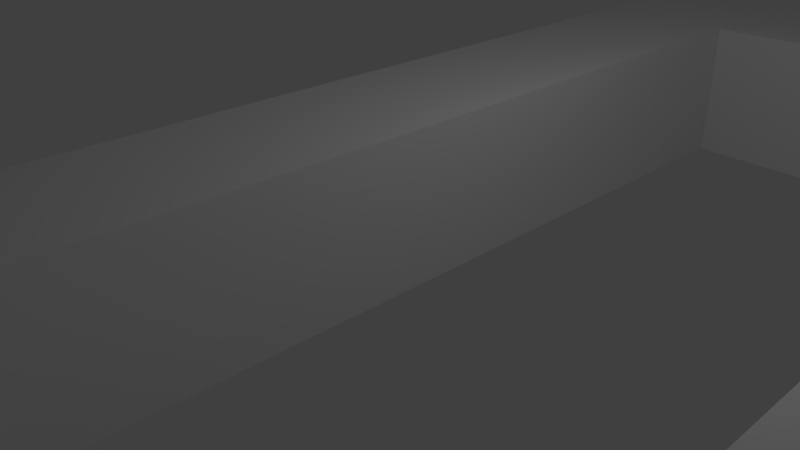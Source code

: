 # Source: 01_baseTable_.blend  (saved by Blender 2.79.0; exported with 4.5.12 LTS)
import bpy
from mathutils import Matrix  # noqa: F401  (used for matrix-valued properties, if any)

bpy.ops.wm.read_factory_settings(use_empty=True)
scene = bpy.context.scene
scene.name = 'Scene'

# ---- collections
col_collection_1 = bpy.data.collections.new('Collection 1'); scene.collection.children.link(col_collection_1)

# ---- world
world_world = bpy.data.worlds.new('World'); scene.world = world_world
world_world.color = (0.05088, 0.05088, 0.05088)
world_world.use_sun_shadow = False
world_world.sun_shadow_jitter_overblur = 0.0
world_world.cycles.sampling_method = 'MANUAL'

# ---- cameras
cam_camera = bpy.data.cameras.new('Camera')
cam_camera.clip_end = 100.0
cam_camera.lens = 35.0
cam_camera.sensor_width = 32.0
cam_camera.sensor_height = 18.0
cam_camera.ortho_scale = 7.314
cam_camera.dof.focus_distance = 0.0
cam_camera.dof.aperture_fstop = 128.0

# ---- lights
light_lamp = bpy.data.lights.new('Lamp', 'POINT')
light_lamp.transmission_factor = 0.0
light_lamp.cutoff_distance = 30.0
light_lamp.energy = 100.0
light_lamp.shadow_buffer_clip_start = 1.001
light_lamp.shadow_soft_size = 0.1
light_lamp.shadow_maximum_resolution = 0.006
light_lamp.use_absolute_resolution = True

# ---- meshes
me_plane_003 = bpy.data.meshes.new('Plane.003')
me_plane_003.from_pydata([(-1.0, -1.0, 0.0), (1.0, -1.0, 0.0), (-1.0, 1.0, 0.0), (1.0, 1.0, 0.0), (-1.0, 1.0, 4.977), (-1.0, -1.0, 4.977), (1.0, -1.0, 4.977), (1.0, 1.0, 4.977)], [], [(0, 2, 3, 1), (5, 6, 7, 4), (3, 2, 4, 7), (0, 1, 6, 5), (1, 3, 7, 6), (2, 0, 5, 4)])
me_plane_003.use_remesh_preserve_volume = False
me_plane_003.use_remesh_preserve_attributes = False
me_plane_003.use_mirror_vertex_groups = False
me_plane_003.update()
me_plane_002 = bpy.data.meshes.new('Plane.002')
me_plane_002.from_pydata([(-1.0, -1.007, 0.0), (1.0, -1.007, 0.0), (-1.0, 0.9928, 0.0), (1.0, 0.9928, 0.0), (-1.0, -1.007, 0.0), (1.0, -1.007, 0.0), (-1.0, 0.9928, 0.0), (1.0, 0.9928, 0.0), (-1.0, -1.007, 0.0), (1.0, -1.007, 0.0), (-1.0, 0.9928, 0.0), (1.0, 0.9928, 0.0), (-1.0, -1.007, 0.0), (1.0, -1.007, 0.0), (-1.0, 0.9928, 0.0), (1.0, 0.9928, 0.0), (-1.0, -1.007, 10.47), (1.0, -1.007, 10.47), (-1.0, 0.9928, 10.47), (1.0, 0.9928, 10.47), (-1.0, -1.007, 10.47), (1.0, -1.007, 10.47), (-1.0, 0.9928, 10.47), (1.0, 0.9928, 10.47), (-1.0, 0.9928, 16.29), (-1.0, -1.007, 16.29), (1.0, -1.007, 16.29), (1.0, 0.9928, 16.29)], [], [(0, 2, 3, 1), (6, 4, 8, 10), (1, 3, 7, 5), (2, 0, 4, 6), (3, 2, 6, 7), (0, 1, 5, 4), (11, 10, 14, 15), (7, 6, 10, 11), (4, 5, 9, 8), (5, 7, 11, 9), (13, 15, 19, 17), (8, 9, 13, 12), (9, 11, 15, 13), (10, 8, 12, 14), (19, 18, 22, 23), (14, 12, 16, 18), (15, 14, 18, 19), (12, 13, 17, 16), (20, 21, 26, 25), (16, 17, 21, 20), (17, 19, 23, 21), (18, 16, 20, 22), (25, 26, 27, 24), (21, 23, 27, 26), (22, 20, 25, 24), (23, 22, 24, 27)])
_ca = me_plane_002.color_attributes.new('Col', 'BYTE_COLOR', 'CORNER')
_ca.data.foreach_set('color', [1.0, 1.0, 1.0, 1.0, 1.0, 1.0, 1.0, 1.0, 1.0, 1.0, 1.0, 1.0, 1.0, 1.0, 1.0, 1.0, 1.0, 1.0, 1.0, 1.0, 1.0, 1.0, 1.0, 1.0, 1.0, 1.0, 1.0, 1.0, 1.0, 1.0, 1.0, 1.0, 1.0, 1.0, 1.0, 1.0, 1.0, 1.0, 1.0, 1.0, 1.0, 1.0, 1.0, 1.0, 1.0, 1.0, 1.0, 1.0, 1.0, 1.0, 1.0, 1.0, 1.0, 1.0, 1.0, 1.0, 1.0, 1.0, 1.0, 1.0, 1.0, 1.0, 1.0, 1.0, 1.0, 1.0, 1.0, 1.0, 1.0, 1.0, 1.0, 1.0, 1.0, 1.0, 1.0, 1.0, 1.0, 1.0, 1.0, 1.0, 1.0, 1.0, 1.0, 1.0, 1.0, 1.0, 1.0, 1.0, 1.0, 1.0, 1.0, 1.0, 1.0, 1.0, 1.0, 1.0, 1.0, 1.0, 1.0, 1.0, 1.0, 1.0, 1.0, 1.0, 1.0, 1.0, 1.0, 1.0, 1.0, 1.0, 1.0, 1.0, 1.0, 1.0, 1.0, 1.0, 1.0, 1.0, 1.0, 1.0, 1.0, 1.0, 1.0, 1.0, 1.0, 1.0, 1.0, 1.0, 1.0, 1.0, 1.0, 1.0, 1.0, 1.0, 1.0, 1.0, 1.0, 1.0, 1.0, 1.0, 1.0, 1.0, 1.0, 1.0, 1.0, 1.0, 1.0, 1.0, 1.0, 1.0, 1.0, 1.0, 1.0, 1.0, 1.0, 1.0, 1.0, 1.0, 1.0, 1.0, 1.0, 1.0, 1.0, 1.0, 1.0, 1.0, 1.0, 1.0, 1.0, 1.0, 1.0, 1.0, 1.0, 1.0, 1.0, 1.0, 1.0, 1.0, 1.0, 1.0, 1.0, 1.0, 1.0, 1.0, 1.0, 1.0, 1.0, 1.0, 1.0, 1.0, 1.0, 1.0, 1.0, 1.0, 1.0, 1.0, 1.0, 1.0, 1.0, 1.0, 1.0, 1.0, 1.0, 1.0, 1.0, 1.0, 1.0, 1.0, 1.0, 1.0, 1.0, 1.0, 1.0, 1.0, 1.0, 1.0, 1.0, 1.0, 1.0, 1.0, 1.0, 1.0, 1.0, 1.0, 1.0, 1.0, 1.0, 1.0, 1.0, 1.0, 1.0, 1.0, 1.0, 1.0, 1.0, 1.0, 1.0, 1.0, 1.0, 1.0, 1.0, 1.0, 1.0, 1.0, 1.0, 1.0, 1.0, 1.0, 1.0, 1.0, 1.0, 1.0, 1.0, 1.0, 1.0, 1.0, 1.0, 1.0, 1.0, 1.0, 1.0, 1.0, 1.0, 1.0, 1.0, 1.0, 1.0, 1.0, 1.0, 1.0, 1.0, 1.0, 1.0, 1.0, 1.0, 1.0, 1.0, 1.0, 1.0, 1.0, 1.0, 1.0, 1.0, 1.0, 1.0, 1.0, 1.0, 1.0, 1.0, 1.0, 1.0, 1.0, 1.0, 1.0, 1.0, 1.0, 1.0, 1.0, 1.0, 1.0, 1.0, 1.0, 1.0, 1.0, 1.0, 1.0, 1.0, 1.0, 1.0, 1.0, 1.0, 1.0, 1.0, 1.0, 1.0, 1.0, 1.0, 1.0, 1.0, 1.0, 1.0, 1.0, 1.0, 1.0, 1.0, 1.0, 1.0, 1.0, 1.0, 1.0, 1.0, 1.0, 1.0, 1.0, 1.0, 1.0, 1.0, 1.0, 1.0, 1.0, 1.0, 1.0, 1.0, 1.0, 1.0, 1.0, 1.0, 1.0, 1.0, 1.0, 1.0, 1.0, 1.0, 1.0, 1.0, 1.0, 1.0, 1.0, 1.0, 1.0, 1.0, 1.0, 1.0, 1.0, 1.0, 1.0, 1.0, 1.0, 1.0, 1.0, 1.0, 1.0, 1.0, 1.0, 1.0, 1.0, 1.0, 1.0, 1.0, 1.0, 1.0, 1.0, 1.0, 1.0, 1.0, 1.0, 1.0, 1.0, 1.0, 1.0, 1.0, 1.0, 1.0, 1.0, 1.0, 1.0, 1.0, 1.0, 1.0, 1.0, 1.0, 1.0, 1.0, 1.0, 1.0, 1.0, 1.0, 1.0, 1.0, 1.0, 1.0, 1.0, 1.0, 1.0, 1.0, 1.0])
me_plane_002.use_remesh_preserve_volume = False
me_plane_002.use_remesh_preserve_attributes = False
me_plane_002.use_mirror_vertex_groups = False
me_plane_002.update()
me_plane = bpy.data.meshes.new('Plane')
me_plane.from_pydata([(-1.0, -1.007, 0.0), (1.0, -1.007, 0.0), (-1.0, 0.9928, 0.0), (1.0, 0.9928, 0.0), (-1.0, -1.007, 0.0), (1.0, -1.007, 0.0), (-1.0, 0.9928, 0.0), (1.0, 0.9928, 0.0), (-1.0, -1.007, 0.0), (1.0, -1.007, 0.0), (-1.0, 0.9928, 0.0), (1.0, 0.9928, 0.0), (-1.0, -1.007, 0.0), (1.0, -1.007, 0.0), (-1.0, 0.9928, 0.0), (1.0, 0.9928, 0.0), (-1.0, -1.007, 10.47), (1.0, -1.007, 10.47), (-1.0, 0.9928, 10.47), (1.0, 0.9928, 10.47), (-1.0, -1.007, 10.47), (1.0, -1.007, 10.47), (-1.0, 0.9928, 10.47), (1.0, 0.9928, 10.47), (-1.0, 0.9928, 16.29), (-1.0, -1.007, 16.29), (1.0, -1.007, 16.29), (1.0, 0.9928, 16.29)], [], [(0, 2, 3, 1), (6, 4, 8, 10), (1, 3, 7, 5), (2, 0, 4, 6), (3, 2, 6, 7), (0, 1, 5, 4), (11, 10, 14, 15), (7, 6, 10, 11), (4, 5, 9, 8), (5, 7, 11, 9), (13, 15, 19, 17), (8, 9, 13, 12), (9, 11, 15, 13), (10, 8, 12, 14), (19, 18, 22, 23), (14, 12, 16, 18), (15, 14, 18, 19), (12, 13, 17, 16), (20, 21, 26, 25), (16, 17, 21, 20), (17, 19, 23, 21), (18, 16, 20, 22), (25, 26, 27, 24), (21, 23, 27, 26), (22, 20, 25, 24), (23, 22, 24, 27)])
me_plane.use_remesh_preserve_volume = False
me_plane.use_remesh_preserve_attributes = False
me_plane.use_mirror_vertex_groups = False
me_plane.update()
me_plane_001 = bpy.data.meshes.new('Plane.001')
me_plane_001.from_pydata([], [], [])
_ca = me_plane_001.color_attributes.new('Col', 'BYTE_COLOR', 'CORNER')
_ca.data.foreach_set('color', [])
me_plane_001.use_remesh_preserve_volume = False
me_plane_001.use_remesh_preserve_attributes = False
me_plane_001.use_mirror_vertex_groups = False
me_plane_001.update()
me_plane_004 = bpy.data.meshes.new('Plane.004')
me_plane_004.from_pydata([(-1.0, -1.0, 0.0), (1.0, -1.0, 0.0), (-1.0, 1.0, 0.0), (1.0, 1.0, 0.0), (-1.0, 1.0, 4.977), (-1.0, -1.0, 4.977), (1.0, -1.0, 4.977), (1.0, 1.0, 4.977)], [], [(0, 2, 3, 1), (5, 6, 7, 4), (3, 2, 4, 7), (0, 1, 6, 5), (1, 3, 7, 6), (2, 0, 5, 4)])
me_plane_004.use_remesh_preserve_volume = False
me_plane_004.use_remesh_preserve_attributes = False
me_plane_004.use_mirror_vertex_groups = False
me_plane_004.update()

# ---- objects
ob_plane_003 = bpy.data.objects.new('Plane.003', me_plane_003)
ob_plane_002 = bpy.data.objects.new('Plane.002', me_plane_002)
ob_plane = bpy.data.objects.new('Plane', me_plane)
ob_lamp = bpy.data.objects.new('Lamp', light_lamp)
ob_camera = bpy.data.objects.new('Camera', cam_camera)
ob_plane_001 = bpy.data.objects.new('Plane.001', me_plane_001)
ob_plane_004 = bpy.data.objects.new('Plane.004', me_plane_004)

# ---- transforms, parenting, visibility, modifiers, constraints
ob_plane_003.location = (1.007, 7.457, 0.9991)
ob_plane_003.rotation_euler = (0.0, 1.571, 0.0)
ob_plane_003.lineart.crease_threshold = 0.0
ob_plane_002.location = (0.0, -7.833, 1.0)
ob_plane_002.rotation_euler = (0.0, 1.571, 1.571)
ob_plane_002.lineart.crease_threshold = 0.0
ob_plane.location = (6.929, -7.833, 1.0)
ob_plane.rotation_euler = (0.0, 1.571, 1.571)
ob_plane.lineart.crease_threshold = 0.0
ob_lamp.location = (4.076, 1.005, 5.904)
ob_lamp.rotation_euler = (0.6503, 0.05522, 1.866)
ob_lamp.lock_rotations_4d = False
ob_lamp.empty_display_type = 'ARROWS'
ob_lamp.color = (0.0, 0.0, 0.0, 0.0)
ob_lamp.lineart.crease_threshold = 0.0
ob_camera.location = (7.481, -6.508, 5.344)
ob_camera.rotation_euler = (1.109, 0.0, 0.8149)
ob_camera.lock_rotations_4d = False
ob_camera.empty_display_type = 'ARROWS'
ob_camera.color = (0.0, 0.0, 0.0, 0.0)
ob_camera.display_type = 'WIRE'
ob_camera.lineart.crease_threshold = 0.0
ob_plane_001.location = (0.0, 0.0, 1.0)
ob_plane_001.rotation_euler = (0.0, 1.571, 1.571)
ob_plane_001.lineart.crease_threshold = 0.0
ob_plane_004.location = (1.007, -6.824, 0.9991)
ob_plane_004.rotation_euler = (0.0, 1.571, 0.0)
ob_plane_004.lineart.crease_threshold = 0.0

# ---- collection membership
col_collection_1.objects.link(ob_plane_003)
col_collection_1.objects.link(ob_plane_002)
col_collection_1.objects.link(ob_plane)
col_collection_1.objects.link(ob_lamp)
col_collection_1.objects.link(ob_camera)
col_collection_1.objects.link(ob_plane_001)
col_collection_1.objects.link(ob_plane_004)

# ---- scene / render settings (as saved in the file)
scene.camera = ob_camera
scene.frame_start = 1; scene.frame_end = 250; scene.frame_set(1)
scene.render.engine = 'BLENDER_EEVEE_NEXT'
scene.render.resolution_percentage = 50
scene.render.dither_intensity = 0.0
scene.cycles.use_denoising = False
scene.cycles.samples = 128
scene.cycles.sampling_pattern = 'TABULATED_SOBOL'
scene.cycles.use_adaptive_sampling = False
scene.cycles.use_light_tree = False
scene.cycles.blur_glossy = 0.0
scene.cycles.sample_clamp_indirect = 0.0
scene.view_settings.view_transform = 'Standard'
bpy.context.view_layer.update()
